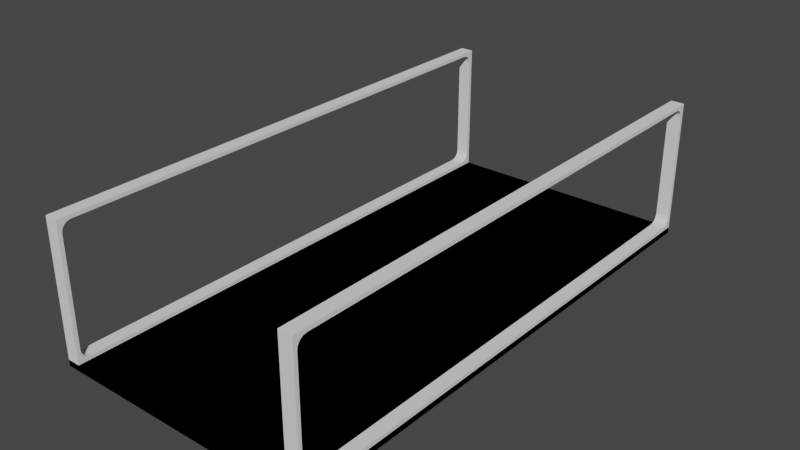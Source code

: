 # Source: Catwalk.blend  (saved by Blender 2.80.75; exported with 4.5.12 LTS)
import bpy
from mathutils import Matrix  # noqa: F401  (used for matrix-valued properties, if any)

bpy.ops.wm.read_factory_settings(use_empty=True)
scene = bpy.context.scene
scene.name = 'Scene'

# ---- collections
col_collection = bpy.data.collections.new('Collection'); scene.collection.children.link(col_collection)

# ---- world
world_world = bpy.data.worlds.new('World'); scene.world = world_world
world_world.use_nodes = True; world_world.node_tree.nodes.clear()
_N = world_world.node_tree.nodes; _L = world_world.node_tree.links
n0 = _N.new('ShaderNodeOutputWorld'); n0.name = 'World Output'; n0.location = (300, 300)
n1 = _N.new('ShaderNodeBackground'); n1.name = 'Background'; n1.location = (10, 300)
n1.inputs[0].default_value = (0.05088, 0.05088, 0.05088, 1.0)
_L.new(n1.outputs[0], n0.inputs[0])
n0.is_active_output = True
world_world.color = (0.05088, 0.05088, 0.05088)
world_world.use_sun_shadow = False
world_world.sun_shadow_jitter_overblur = 0.0

# ---- meshes
me_cube_001 = bpy.data.meshes.new('Cube.001')
me_cube_001.from_pydata([(-2.0, -4.0, -0.09253), (-2.0, 4.0, -0.09253), (2.0, -4.0, -0.09253), (2.0, 4.0, -0.09253), (1.8, 4.0, -0.09253), (0.0, 4.0, -0.09253), (-1.8, 4.0, -0.09253), (0.0, 4.0, 0.0), (-1.8, -4.0, -0.09253), (0.0, -4.0, -0.09253), (1.8, -4.0, -0.09253), (0.0, -4.0, 0.0), (-2.0, -4.0, 0.0), (-2.0, 4.0, 0.0), (2.0, 4.0, 0.0), (2.0, -4.0, 0.0), (1.8, 4.0, 0.0), (1.8, -4.0, 0.0), (-1.8, 4.0, 0.0), (-1.8, -4.0, 0.0), (-2.0, -4.0, 2.0), (-2.0, 4.0, 2.0), (2.0, 4.0, 2.0), (2.0, -4.0, 2.0), (1.8, 4.0, 2.0), (1.8, -4.0, 2.0), (-1.8, 4.0, 2.0), (-1.8, -4.0, 2.0), (-2.0, -3.945, 0.1962), (-2.0, -3.804, 0.0554), (-2.0, -4.0, 3.536e-05), (-2.0, -3.934, 0.1423), (-2.0, -3.903, 0.09663), (-2.0, -3.858, 0.06612), (-2.0, 3.804, 0.0554), (-2.0, 3.945, 0.1962), (-2.0, 4.0, 3.536e-05), (-2.0, 3.858, 0.06612), (-2.0, 3.903, 0.09663), (-2.0, 3.934, 0.1423), (2.0, -3.804, 0.0554), (2.0, -3.945, 0.1962), (2.0, -4.0, 3.536e-05), (2.0, -3.858, 0.06612), (2.0, -3.903, 0.09663), (2.0, -3.934, 0.1423), (2.0, 3.945, 0.1962), (2.0, 3.804, 0.0554), (2.0, 4.0, 3.536e-05), (2.0, 3.934, 0.1423), (2.0, 3.903, 0.09663), (2.0, 3.858, 0.06612), (-1.8, 3.945, 0.1962), (-1.8, 3.804, 0.0554), (-1.8, 4.0, 3.536e-05), (-1.8, 3.934, 0.1423), (-1.8, 3.903, 0.09663), (-1.8, 3.858, 0.06612), (1.8, 3.804, 0.0554), (1.8, 3.945, 0.1962), (1.8, 4.0, 3.536e-05), (1.8, 3.858, 0.06612), (1.8, 3.903, 0.09663), (1.8, 3.934, 0.1423), (1.8, -3.945, 0.1962), (1.8, -3.804, 0.0554), (1.8, -4.0, 3.536e-05), (1.8, -3.934, 0.1423), (1.8, -3.903, 0.09663), (1.8, -3.858, 0.06612), (-1.8, -3.804, 0.0554), (-1.8, -3.945, 0.1962), (-1.8, -4.0, 3.536e-05), (-1.8, -3.858, 0.06612), (-1.8, -3.903, 0.09663), (-1.8, -3.934, 0.1423), (-2.0, -3.804, 1.945), (-2.0, -3.945, 1.804), (-2.0, -4.0, 2.0), (-2.0, -3.858, 1.934), (-2.0, -3.903, 1.903), (-2.0, -3.934, 1.858), (-2.0, 3.945, 1.804), (-2.0, 3.804, 1.945), (-2.0, 4.0, 2.0), (-2.0, 3.934, 1.858), (-2.0, 3.903, 1.903), (-2.0, 3.858, 1.934), (1.8, 3.945, 1.804), (1.8, 3.804, 1.945), (1.8, 4.0, 2.0), (1.8, 3.934, 1.858), (1.8, 3.903, 1.903), (1.8, 3.858, 1.934), (2.0, 3.804, 1.945), (2.0, 3.945, 1.804), (2.0, 4.0, 2.0), (2.0, 3.858, 1.934), (2.0, 3.903, 1.903), (2.0, 3.934, 1.858), (2.0, -3.945, 1.804), (2.0, -3.804, 1.945), (2.0, -4.0, 2.0), (2.0, -3.934, 1.858), (2.0, -3.903, 1.903), (2.0, -3.858, 1.934), (-1.8, -3.945, 1.804), (-1.8, -3.804, 1.945), (-1.8, -4.0, 2.0), (-1.8, -3.934, 1.858), (-1.8, -3.903, 1.903), (-1.8, -3.858, 1.934), (-1.8, 3.804, 1.945), (-1.8, 3.945, 1.804), (-1.8, 4.0, 2.0), (-1.8, 3.858, 1.934), (-1.8, 3.903, 1.903), (-1.8, 3.934, 1.858), (1.8, -3.804, 1.945), (1.8, -3.945, 1.804), (1.8, -4.0, 2.0), (1.8, -3.858, 1.934), (1.8, -3.903, 1.903), (1.8, -3.934, 1.858)], [], [(0, 12, 13, 1), (4, 16, 14, 3), (3, 14, 15, 2), (8, 19, 12, 0), (4, 3, 2, 10), (17, 15, 23, 25), (14, 16, 24, 22), (16, 7, 11, 17), (7, 18, 19, 11), (1, 6, 8, 0), (6, 5, 9, 8), (5, 4, 10, 9), (2, 15, 17, 10), (10, 17, 11, 9), (9, 11, 19, 8), (1, 13, 18, 6), (6, 18, 7, 5), (5, 7, 16, 4), (26, 21, 20, 27), (22, 24, 25, 23), (18, 13, 21, 26), (12, 19, 27, 20), (106, 71, 28, 77), (41, 64, 119, 100), (60, 59, 88, 90, 24, 16), (114, 113, 52, 54, 18, 26), (101, 118, 89, 94), (108, 107, 112, 114, 26, 27), (102, 101, 94, 96, 22, 23), (120, 119, 64, 66, 17, 25), (54, 53, 70, 72, 19, 18), (48, 47, 40, 42, 15, 14), (72, 71, 106, 108, 27, 19), (66, 65, 58, 60, 16, 17), (76, 83, 112, 107), (40, 47, 58, 65), (113, 82, 35, 52), (42, 41, 100, 102, 23, 15), (59, 46, 95, 88), (90, 89, 118, 120, 25, 24), (96, 95, 46, 48, 14, 22), (36, 35, 82, 84, 21, 13), (30, 29, 34, 36, 13, 12), (78, 77, 28, 30, 12, 20), (84, 83, 76, 78, 20, 21), (28, 31, 30), (31, 32, 30), (32, 33, 30), (33, 29, 30), (34, 37, 36), (37, 38, 36), (38, 39, 36), (39, 35, 36), (40, 43, 42), (43, 44, 42), (44, 45, 42), (45, 41, 42), (46, 49, 48), (49, 50, 48), (50, 51, 48), (51, 47, 48), (52, 55, 54), (55, 56, 54), (56, 57, 54), (57, 53, 54), (58, 61, 60), (61, 62, 60), (62, 63, 60), (63, 59, 60), (64, 67, 66), (67, 68, 66), (68, 69, 66), (69, 65, 66), (70, 73, 72), (73, 74, 72), (74, 75, 72), (75, 71, 72), (76, 79, 78), (79, 80, 78), (80, 81, 78), (81, 77, 78), (82, 85, 84), (85, 86, 84), (86, 87, 84), (87, 83, 84), (88, 91, 90), (91, 92, 90), (92, 93, 90), (93, 89, 90), (94, 97, 96), (97, 98, 96), (98, 99, 96), (99, 95, 96), (100, 103, 102), (103, 104, 102), (104, 105, 102), (105, 101, 102), (106, 109, 108), (109, 110, 108), (110, 111, 108), (111, 107, 108), (112, 115, 114), (115, 116, 114), (116, 117, 114), (117, 113, 114), (118, 121, 120), (121, 122, 120), (122, 123, 120), (123, 119, 120), (46, 59, 63, 49), (49, 63, 62, 50), (50, 62, 61, 51), (51, 61, 58, 47), (40, 65, 69, 43), (43, 69, 68, 44), (44, 68, 67, 45), (45, 67, 64, 41), (100, 119, 123, 103), (103, 123, 122, 104), (104, 122, 121, 105), (105, 121, 118, 101), (94, 89, 93, 97), (97, 93, 92, 98), (98, 92, 91, 99), (99, 91, 88, 95), (52, 35, 39, 55), (55, 39, 38, 56), (56, 38, 37, 57), (57, 37, 34, 53), (112, 83, 87, 115), (115, 87, 86, 116), (116, 86, 85, 117), (117, 85, 82, 113), (28, 71, 75, 31), (31, 75, 74, 32), (32, 74, 73, 33), (33, 73, 70, 29), (106, 77, 81, 109), (109, 81, 80, 110), (110, 80, 79, 111), (111, 79, 76, 107), (29, 70, 53, 34)])
_uv = me_cube_001.uv_layers.new(name='UVMap')
_uv.uv.foreach_set('vector', [0.375, 0.0, 0.625, 0.0, 0.625, 0.25, 0.375, 0.25, 0.375, 0.4375, 0.625, 0.4375, 0.625, 0.5, 0.375, 0.5, 0.375, 0.5, 0.625, 0.5, 0.625, 0.75, 0.375, 0.75, 0.375, 0.9375, 0.625, 0.9375, 0.625, 1.0, 0.375, 1.0, 0.3125, 0.5, 0.375, 0.5, 0.375, 0.75, 0.3125, 0.75, 0.625, 0.8125, 0.625, 0.75, 0.625, 0.75, 0.625, 0.8125, 0.625, 0.5, 0.625, 0.4375, 0.625, 0.4375, 0.625, 0.5, 0.6875, 0.5, 0.75, 0.5, 0.75, 0.75, 0.6875, 0.75, 0.75, 0.5, 0.8125, 0.5, 0.8125, 0.75, 0.75, 0.75, 0.125, 0.5, 0.1875, 0.5, 0.1875, 0.75, 0.125, 0.75, 0.1875, 0.5, 0.25, 0.5, 0.25, 0.75, 0.1875, 0.75, 0.25, 0.5, 0.3125, 0.5, 0.3125, 0.75, 0.25, 0.75, 0.375, 0.75, 0.625, 0.75, 0.625, 0.8125, 0.375, 0.8125, 0.375, 0.8125, 0.625, 0.8125, 0.625, 0.875, 0.375, 0.875, 0.375, 0.875, 0.625, 0.875, 0.625, 0.9375, 0.375, 0.9375, 0.375, 0.25, 0.625, 0.25, 0.625, 0.3125, 0.375, 0.3125, 0.375, 0.3125, 0.625, 0.3125, 0.625, 0.375, 0.375, 0.375, 0.375, 0.375, 0.625, 0.375, 0.625, 0.4375, 0.375, 0.4375, 0.8125, 0.5, 0.875, 0.5, 0.875, 0.75, 0.8125, 0.75, 0.625, 0.5, 0.6875, 0.5, 0.6875, 0.75, 0.625, 0.75, 0.625, 0.3125, 0.625, 0.25, 0.625, 0.25, 0.625, 0.3125, 0.625, 1.0, 0.625, 0.9375, 0.625, 0.9375, 0.625, 1.0, 0.8125, 0.7483, 0.8125, 0.7483, 0.625, 0.001731, 0.625, 0.001731, 0.625, 0.7483, 0.6875, 0.7483, 0.6875, 0.7483, 0.625, 0.7483, 0.6875, 0.5, 0.6875, 0.5017, 0.6875, 0.5017, 0.6875, 0.5, 0.6875, 0.5, 0.6875, 0.5, 0.8125, 0.5, 0.8125, 0.5017, 0.8125, 0.5017, 0.8125, 0.5, 0.8125, 0.5, 0.8125, 0.5, 0.625, 0.7439, 0.6875, 0.7439, 0.6875, 0.5061, 0.625, 0.5061, 0.8125, 0.75, 0.8125, 0.7439, 0.8125, 0.5061, 0.8125, 0.5, 0.8125, 0.5, 0.8125, 0.75, 0.625, 0.75, 0.625, 0.7439, 0.625, 0.5061, 0.625, 0.5, 0.625, 0.5, 0.625, 0.75, 0.6875, 0.75, 0.6875, 0.7483, 0.6875, 0.7483, 0.6875, 0.75, 0.6875, 0.75, 0.6875, 0.75, 0.8125, 0.5, 0.8125, 0.5061, 0.8125, 0.7439, 0.8125, 0.75, 0.8125, 0.75, 0.8125, 0.5, 0.625, 0.5, 0.625, 0.5061, 0.625, 0.7439, 0.625, 0.75, 0.625, 0.75, 0.625, 0.5, 0.8125, 0.75, 0.8125, 0.7483, 0.8125, 0.7483, 0.8125, 0.75, 0.8125, 0.75, 0.8125, 0.75, 0.6875, 0.75, 0.6875, 0.7439, 0.6875, 0.5061, 0.6875, 0.5, 0.6875, 0.5, 0.6875, 0.75, 0.625, 0.006131, 0.625, 0.2439, 0.8125, 0.5061, 0.8125, 0.7439, 0.625, 0.7439, 0.625, 0.5061, 0.6875, 0.5061, 0.6875, 0.7439, 0.8125, 0.5017, 0.625, 0.2483, 0.625, 0.2483, 0.8125, 0.5017, 0.625, 0.75, 0.625, 0.7483, 0.625, 0.7483, 0.625, 0.75, 0.625, 0.75, 0.625, 0.75, 0.6875, 0.5017, 0.625, 0.5017, 0.625, 0.5017, 0.6875, 0.5017, 0.6875, 0.5, 0.6875, 0.5061, 0.6875, 0.7439, 0.6875, 0.75, 0.6875, 0.75, 0.6875, 0.5, 0.625, 0.5, 0.625, 0.5017, 0.625, 0.5017, 0.625, 0.5, 0.625, 0.5, 0.625, 0.5, 0.625, 0.25, 0.625, 0.2483, 0.625, 0.2483, 0.625, 0.25, 0.625, 0.25, 0.625, 0.25, 0.625, 1.104e-06, 0.625, 0.006131, 0.625, 0.2439, 0.625, 0.25, 0.625, 0.25, 0.625, 0.0, 0.625, 1.105e-06, 0.625, 0.001731, 0.625, 0.001731, 0.625, 1.104e-06, 0.625, 0.0, 0.625, 0.0, 0.625, 0.25, 0.625, 0.2439, 0.625, 0.006131, 0.625, 1.104e-06, 0.625, 0.0, 0.625, 0.25, 0.625, 0.001731, 0.625, 0.001731, 0.625, 1.104e-06, 0.625, 0.001731, 0.625, 0.001731, 0.625, 1.104e-06, 0.625, 0.001731, 0.625, 0.001731, 0.625, 1.104e-06, 0.625, 0.001731, 0.625, 0.001731, 0.625, 1.104e-06, 0.625, 0.2439, 0.625, 0.2456, 0.625, 0.25, 0.625, 0.2456, 0.625, 0.247, 0.625, 0.25, 0.625, 0.247, 0.625, 0.2479, 0.625, 0.25, 0.625, 0.2479, 0.625, 0.2483, 0.625, 0.25, 0.625, 0.7439, 0.625, 0.7456, 0.625, 0.75, 0.625, 0.7456, 0.625, 0.747, 0.625, 0.75, 0.625, 0.747, 0.625, 0.7479, 0.625, 0.75, 0.625, 0.7479, 0.625, 0.7483, 0.625, 0.75, 0.625, 0.5017, 0.625, 0.5017, 0.625, 0.5, 0.625, 0.5017, 0.625, 0.5017, 0.625, 0.5, 0.625, 0.5017, 0.625, 0.5017, 0.625, 0.5, 0.625, 0.5017, 0.625, 0.5017, 0.625, 0.5, 0.8125, 0.5017, 0.8125, 0.5017, 0.8125, 0.5, 0.8125, 0.5017, 0.8125, 0.5017, 0.8125, 0.5, 0.8125, 0.5017, 0.8125, 0.5017, 0.8125, 0.5, 0.8125, 0.5017, 0.8125, 0.5017, 0.8125, 0.5, 0.6875, 0.5061, 0.6875, 0.5044, 0.6875, 0.5, 0.6875, 0.5044, 0.6875, 0.503, 0.6875, 0.5, 0.6875, 0.503, 0.6875, 0.5021, 0.6875, 0.5, 0.6875, 0.5021, 0.6875, 0.5017, 0.6875, 0.5, 0.6875, 0.7483, 0.6875, 0.7483, 0.6875, 0.75, 0.6875, 0.7483, 0.6875, 0.7483, 0.6875, 0.75, 0.6875, 0.7483, 0.6875, 0.7483, 0.6875, 0.75, 0.6875, 0.7483, 0.6875, 0.7483, 0.6875, 0.75, 0.8125, 0.7439, 0.8125, 0.7456, 0.8125, 0.75, 0.8125, 0.7456, 0.8125, 0.747, 0.8125, 0.75, 0.8125, 0.747, 0.8125, 0.7479, 0.8125, 0.75, 0.8125, 0.7479, 0.8125, 0.7483, 0.8125, 0.75, 0.625, 0.006131, 0.625, 0.004447, 0.625, 1.105e-06, 0.625, 0.004447, 0.625, 0.00302, 0.625, 1.105e-06, 0.625, 0.00302, 0.625, 0.002066, 0.625, 1.105e-06, 0.625, 0.002066, 0.625, 0.001731, 0.625, 1.105e-06, 0.625, 0.2483, 0.625, 0.2483, 0.625, 0.25, 0.625, 0.2483, 0.625, 0.2483, 0.625, 0.25, 0.625, 0.2483, 0.625, 0.2483, 0.625, 0.25, 0.625, 0.2483, 0.625, 0.2483, 0.625, 0.25, 0.6875, 0.5017, 0.6875, 0.5017, 0.6875, 0.5, 0.6875, 0.5017, 0.6875, 0.5017, 0.6875, 0.5, 0.6875, 0.5017, 0.6875, 0.5017, 0.6875, 0.5, 0.6875, 0.5017, 0.6875, 0.5017, 0.6875, 0.5, 0.625, 0.5061, 0.625, 0.5044, 0.625, 0.5, 0.625, 0.5044, 0.625, 0.503, 0.625, 0.5, 0.625, 0.503, 0.625, 0.5021, 0.625, 0.5, 0.625, 0.5021, 0.625, 0.5017, 0.625, 0.5, 0.625, 0.7483, 0.625, 0.7483, 0.625, 0.75, 0.625, 0.7483, 0.625, 0.7483, 0.625, 0.75, 0.625, 0.7483, 0.625, 0.7483, 0.625, 0.75, 0.625, 0.7483, 0.625, 0.7483, 0.625, 0.75, 0.8125, 0.7483, 0.8125, 0.7483, 0.8125, 0.75, 0.8125, 0.7483, 0.8125, 0.7483, 0.8125, 0.75, 0.8125, 0.7483, 0.8125, 0.7483, 0.8125, 0.75, 0.8125, 0.7483, 0.8125, 0.7483, 0.8125, 0.75, 0.8125, 0.5061, 0.8125, 0.5044, 0.8125, 0.5, 0.8125, 0.5044, 0.8125, 0.503, 0.8125, 0.5, 0.8125, 0.503, 0.8125, 0.5021, 0.8125, 0.5, 0.8125, 0.5021, 0.8125, 0.5017, 0.8125, 0.5, 0.6875, 0.7439, 0.6875, 0.7456, 0.6875, 0.75, 0.6875, 0.7456, 0.6875, 0.747, 0.6875, 0.75, 0.6875, 0.747, 0.6875, 0.7479, 0.6875, 0.75, 0.6875, 0.7479, 0.6875, 0.7483, 0.6875, 0.75, 0.625, 0.5017, 0.6875, 0.5017, 0.6875, 0.5017, 0.625, 0.5017, 0.625, 0.5017, 0.6875, 0.5017, 0.6875, 0.5017, 0.625, 0.5017, 0.625, 0.5017, 0.6875, 0.5017, 0.6875, 0.5044, 0.625, 0.5044, 0.625, 0.5044, 0.6875, 0.5044, 0.6875, 0.5061, 0.625, 0.5061, 0.625, 0.7439, 0.6875, 0.7439, 0.6875, 0.7456, 0.625, 0.7456, 0.625, 0.7456, 0.6875, 0.7456, 0.6875, 0.7483, 0.625, 0.7483, 0.625, 0.7483, 0.6875, 0.7483, 0.6875, 0.7483, 0.625, 0.7483, 0.625, 0.7483, 0.6875, 0.7483, 0.6875, 0.7483, 0.625, 0.7483, 0.625, 0.7483, 0.6875, 0.7483, 0.6875, 0.7483, 0.625, 0.7483, 0.625, 0.7483, 0.6875, 0.7483, 0.6875, 0.7483, 0.625, 0.7483, 0.625, 0.7483, 0.6875, 0.7483, 0.6875, 0.7456, 0.625, 0.7456, 0.625, 0.7456, 0.6875, 0.7456, 0.6875, 0.7439, 0.625, 0.7439, 0.625, 0.5061, 0.6875, 0.5061, 0.6875, 0.5044, 0.625, 0.5044, 0.625, 0.5044, 0.6875, 0.5044, 0.6875, 0.5017, 0.625, 0.5017, 0.625, 0.5017, 0.6875, 0.5017, 0.6875, 0.5017, 0.625, 0.5017, 0.625, 0.5017, 0.6875, 0.5017, 0.6875, 0.5017, 0.625, 0.5017, 0.8125, 0.5017, 0.625, 0.2483, 0.625, 0.2483, 0.8125, 0.5017, 0.8125, 0.5017, 0.625, 0.2483, 0.625, 0.2483, 0.8125, 0.5017, 0.8125, 0.5017, 0.625, 0.2483, 0.625, 0.2456, 0.8125, 0.5044, 0.8125, 0.5044, 0.625, 0.2456, 0.625, 0.2439, 0.8125, 0.5061, 0.8125, 0.5061, 0.625, 0.2439, 0.625, 0.2456, 0.8125, 0.5044, 0.8125, 0.5044, 0.625, 0.2456, 0.625, 0.2483, 0.8125, 0.5017, 0.8125, 0.5017, 0.625, 0.2483, 0.625, 0.2483, 0.8125, 0.5017, 0.8125, 0.5017, 0.625, 0.2483, 0.625, 0.2483, 0.8125, 0.5017, 0.625, 0.001731, 0.8125, 0.7483, 0.8125, 0.7483, 0.625, 0.001731, 0.625, 0.001731, 0.8125, 0.7483, 0.8125, 0.7483, 0.625, 0.001731, 0.625, 0.001731, 0.8125, 0.7483, 0.8125, 0.7456, 0.625, 0.004447, 0.625, 0.004447, 0.8125, 0.7456, 0.8125, 0.7439, 0.625, 0.006131, 0.8125, 0.7483, 0.625, 0.001731, 0.625, 0.001731, 0.8125, 0.7483, 0.8125, 0.7483, 0.625, 0.001731, 0.625, 0.001731, 0.8125, 0.7483, 0.8125, 0.7483, 0.625, 0.001731, 0.625, 0.004447, 0.8125, 0.7456, 0.8125, 0.7456, 0.625, 0.004447, 0.625, 0.006131, 0.8125, 0.7439, 0.625, 0.006131, 0.8125, 0.7439, 0.8125, 0.5061, 0.625, 0.2439])
me_cube_001.use_remesh_preserve_volume = False
me_cube_001.use_remesh_preserve_attributes = False
me_cube_001.use_mirror_vertex_groups = False
me_cube_001.update()
me_cube_000 = bpy.data.meshes.new('Cube.000')
me_cube_000.from_pydata([(-2.0, -4.0, 0.0), (-2.0, -4.0, -0.09253), (2.0, -4.0, -0.09253), (2.0, 4.0, -0.09253), (-2.0, 4.0, -0.09253), (-2.0, 4.0, 0.0), (2.0, 4.0, 0.0), (2.0, -4.0, 0.0), (-2.0, 0.0, 0.0), (-2.0, 0.0, -0.09253), (2.0, 0.0, -0.09253), (2.0, 0.0, 0.0), (0.0, -4.0, -0.09253), (0.0, -4.0, 0.0), (0.0, 4.0, -0.09253), (0.0, 4.0, 0.0), (0.0, 0.0, 0.0), (0.0, 0.0, -0.09253)], [], [(9, 1, 0, 8), (10, 11, 7, 2), (13, 0, 1, 12), (17, 9, 4, 14), (16, 8, 0, 13), (14, 4, 5, 15), (15, 5, 8, 16), (12, 1, 9, 17), (3, 6, 11, 10), (4, 9, 8, 5), (2, 12, 17, 10), (6, 15, 16, 11), (3, 14, 15, 6), (11, 16, 13, 7), (10, 17, 14, 3), (7, 13, 12, 2)])
_uv = me_cube_000.uv_layers.new(name='UVMap')
_uv.uv.foreach_set('vector', [0.375, 0.625, 0.375, 0.75, 0.625, 0.75, 0.625, 0.625, 0.375, 0.625, 0.625, 0.625, 0.625, 0.75, 0.375, 0.75, 0.625, 0.75, 0.625, 0.75, 0.375, 0.75, 0.375, 0.75, 0.375, 0.625, 0.375, 0.625, 0.375, 0.5, 0.375, 0.5, 0.625, 0.625, 0.625, 0.625, 0.625, 0.75, 0.625, 0.75, 0.375, 0.5, 0.375, 0.5, 0.625, 0.5, 0.625, 0.5, 0.625, 0.5, 0.625, 0.5, 0.625, 0.625, 0.625, 0.625, 0.375, 0.75, 0.375, 0.75, 0.375, 0.625, 0.375, 0.625, 0.375, 0.5, 0.625, 0.5, 0.625, 0.625, 0.375, 0.625, 0.375, 0.5, 0.375, 0.625, 0.625, 0.625, 0.625, 0.5, 0.375, 0.75, 0.375, 0.75, 0.375, 0.625, 0.375, 0.625, 0.625, 0.5, 0.625, 0.5, 0.625, 0.625, 0.625, 0.625, 0.375, 0.5, 0.375, 0.5, 0.625, 0.5, 0.625, 0.5, 0.625, 0.625, 0.625, 0.625, 0.625, 0.75, 0.625, 0.75, 0.375, 0.625, 0.375, 0.625, 0.375, 0.5, 0.375, 0.5, 0.625, 0.75, 0.625, 0.75, 0.375, 0.75, 0.375, 0.75])
me_cube_000.use_remesh_preserve_volume = False
me_cube_000.use_remesh_preserve_attributes = False
me_cube_000.use_mirror_vertex_groups = False
me_cube_000.update()

# ---- objects
ob_cube = bpy.data.objects.new('Cube', me_cube_001)
ob_cube_001 = bpy.data.objects.new('Cube.001', me_cube_000)

# ---- transforms, parenting, visibility, modifiers, constraints
ob_cube.location = (0.0, 0.0, 0.0)
ob_cube.lineart.crease_threshold = 0.0
ob_cube_001.location = (0.0, 0.0, 0.0)
ob_cube_001.lineart.crease_threshold = 0.0

# ---- collection membership
col_collection.objects.link(ob_cube)
col_collection.objects.link(ob_cube_001)

# ---- scene / render settings (as saved in the file)
scene.frame_start = 1; scene.frame_end = 250; scene.frame_set(1)
scene.render.engine = 'BLENDER_EEVEE_NEXT'
scene.cycles.use_denoising = False
scene.cycles.samples = 128
scene.cycles.sampling_pattern = 'TABULATED_SOBOL'
scene.cycles.use_adaptive_sampling = False
scene.cycles.use_light_tree = False
scene.view_settings.view_transform = 'Filmic'
bpy.context.view_layer.update()

# ---- added for rendering (the .blend has no active camera and no usable light): camera, sun
cam_auto = bpy.data.cameras.new('AutoCamera')
cam_auto.lens = 50.0
cam_auto.sensor_width = 36.0
cam_auto.clip_end = 1000.0
ob_auto_camera = bpy.data.objects.new('AutoCamera', cam_auto)
scene.collection.objects.link(ob_auto_camera)
ob_auto_camera.location = (8.49892, -10.1987, 7.75287)
ob_auto_camera.rotation_euler = (1.09748, -7.21219e-08, 0.694738)
scene.camera = ob_auto_camera
light_auto_sun = bpy.data.lights.new('AutoSun', 'SUN')
light_auto_sun.energy = 3.0
light_auto_sun.angle = 0.0523599
ob_auto_sun = bpy.data.objects.new('AutoSun', light_auto_sun)
scene.collection.objects.link(ob_auto_sun)
ob_auto_sun.rotation_euler = (0.872665, 0.174533, 0.523599)
bpy.context.view_layer.update()
